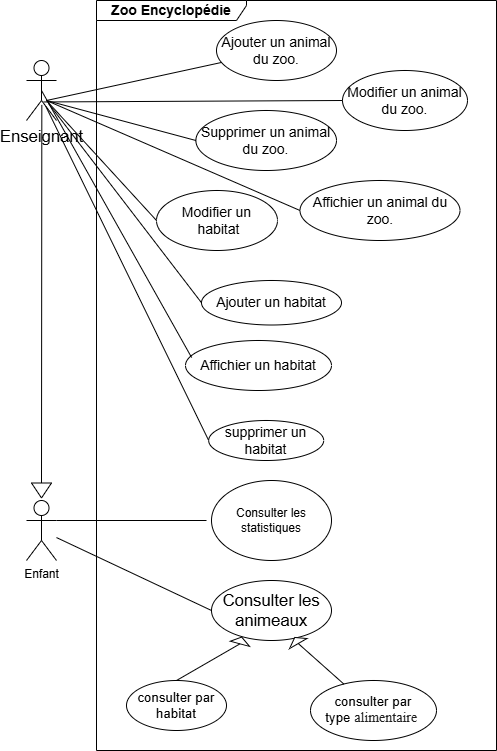

The diagram above was exported from draw.io. Its source (the exported page's mxGraphModel, read from the mxfile embedded in the PNG):
<mxGraphModel dx="1572" dy="1128" grid="1" gridSize="10" guides="1" tooltips="1" connect="1" arrows="1" fold="1" page="1" pageScale="1" pageWidth="827" pageHeight="1169" math="0" shadow="0">
  <root>
    <mxCell id="0" />
    <mxCell id="1" parent="0" />
    <mxCell id="GhMIP2oEWd76NEqpqpS9-1" value="&lt;span data-lucid-type=&quot;application/vnd.lucid.text&quot; data-lucid-content=&quot;{&amp;quot;t&amp;quot;:&amp;quot;Zoo Encyclopédie&amp;quot;,&amp;quot;m&amp;quot;:[{&amp;quot;s&amp;quot;:0,&amp;quot;n&amp;quot;:&amp;quot;p&amp;quot;,&amp;quot;v&amp;quot;:1.0087743055555556},{&amp;quot;s&amp;quot;:0,&amp;quot;n&amp;quot;:&amp;quot;c&amp;quot;,&amp;quot;v&amp;quot;:&amp;quot;#000000e0&amp;quot;,&amp;quot;e&amp;quot;:16},{&amp;quot;s&amp;quot;:0,&amp;quot;n&amp;quot;:&amp;quot;b&amp;quot;,&amp;quot;v&amp;quot;:true,&amp;quot;e&amp;quot;:16},{&amp;quot;s&amp;quot;:0,&amp;quot;n&amp;quot;:&amp;quot;s&amp;quot;,&amp;quot;v&amp;quot;:26.666666666666668,&amp;quot;e&amp;quot;:16}]}&quot;&gt;&lt;span style=&quot;font-weight: bold;&quot;&gt;&lt;font style=&quot;font-size: 14px;&quot;&gt;Zoo Encyclopédie&lt;/font&gt;&lt;/span&gt;&lt;/span&gt;" style="shape=umlFrame;whiteSpace=wrap;html=1;pointerEvents=0;width=150;height=20;" vertex="1" parent="1">
      <mxGeometry x="200" y="190" width="400" height="750" as="geometry" />
    </mxCell>
    <mxCell id="GhMIP2oEWd76NEqpqpS9-2" value="&lt;span data-lucid-type=&quot;application/vnd.lucid.text&quot; data-lucid-content=&quot;{&amp;quot;t&amp;quot;:&amp;quot;Enseignant&amp;quot;,&amp;quot;m&amp;quot;:[{&amp;quot;s&amp;quot;:0,&amp;quot;n&amp;quot;:&amp;quot;p&amp;quot;,&amp;quot;v&amp;quot;:1.2},{&amp;quot;s&amp;quot;:0,&amp;quot;n&amp;quot;:&amp;quot;s&amp;quot;,&amp;quot;v&amp;quot;:22.22222222222222,&amp;quot;e&amp;quot;:10},{&amp;quot;s&amp;quot;:0,&amp;quot;n&amp;quot;:&amp;quot;fsp&amp;quot;,&amp;quot;v&amp;quot;:&amp;quot;ss_presetShapeStyle1_textStyle&amp;quot;,&amp;quot;e&amp;quot;:10},{&amp;quot;s&amp;quot;:0,&amp;quot;n&amp;quot;:&amp;quot;fsp2&amp;quot;,&amp;quot;v&amp;quot;:&amp;quot;ss_presetShapeStyle1_textStyle&amp;quot;,&amp;quot;e&amp;quot;:10}]}&quot;&gt;&lt;span style=&quot;font-size: 16.6667px;&quot;&gt;Enseignant&lt;/span&gt;&lt;/span&gt;" style="shape=umlActor;verticalLabelPosition=bottom;verticalAlign=top;html=1;" vertex="1" parent="1">
      <mxGeometry x="130" y="250" width="30" height="60" as="geometry" />
    </mxCell>
    <mxCell id="GhMIP2oEWd76NEqpqpS9-3" value="Enfant" style="shape=umlActor;verticalLabelPosition=bottom;verticalAlign=top;html=1;" vertex="1" parent="1">
      <mxGeometry x="130" y="690" width="30" height="60" as="geometry" />
    </mxCell>
    <mxCell id="GhMIP2oEWd76NEqpqpS9-9" value="" style="triangle;whiteSpace=wrap;html=1;rotation=90;" vertex="1" parent="1">
      <mxGeometry x="137.5" y="670" width="15" height="20" as="geometry" />
    </mxCell>
    <mxCell id="GhMIP2oEWd76NEqpqpS9-12" value="" style="endArrow=none;html=1;rounded=0;entryX=0.511;entryY=0.74;entryDx=0;entryDy=0;entryPerimeter=0;exitX=0;exitY=0.5;exitDx=0;exitDy=0;" edge="1" parent="1" source="GhMIP2oEWd76NEqpqpS9-9" target="GhMIP2oEWd76NEqpqpS9-2">
      <mxGeometry width="50" height="50" relative="1" as="geometry">
        <mxPoint x="120" y="440" as="sourcePoint" />
        <mxPoint x="170" y="390" as="targetPoint" />
      </mxGeometry>
    </mxCell>
    <mxCell id="GhMIP2oEWd76NEqpqpS9-13" value="&lt;span data-lucid-type=&quot;application/vnd.lucid.text&quot; data-lucid-content=&quot;{&amp;quot;t&amp;quot;:&amp;quot;Consulter les animeaux&amp;quot;,&amp;quot;m&amp;quot;:[{&amp;quot;s&amp;quot;:0,&amp;quot;n&amp;quot;:&amp;quot;p&amp;quot;,&amp;quot;v&amp;quot;:1.2},{&amp;quot;s&amp;quot;:0,&amp;quot;n&amp;quot;:&amp;quot;s&amp;quot;,&amp;quot;v&amp;quot;:22.22222222222222,&amp;quot;e&amp;quot;:22},{&amp;quot;s&amp;quot;:0,&amp;quot;n&amp;quot;:&amp;quot;fsp&amp;quot;,&amp;quot;v&amp;quot;:&amp;quot;ss_presetShapeStyle1_textStyle&amp;quot;,&amp;quot;e&amp;quot;:22},{&amp;quot;s&amp;quot;:0,&amp;quot;n&amp;quot;:&amp;quot;fsp2&amp;quot;,&amp;quot;v&amp;quot;:&amp;quot;ss_presetShapeStyle1_textStyle&amp;quot;,&amp;quot;e&amp;quot;:22}]}&quot;&gt;&lt;span style=&quot;font-size: 16.6667px;&quot;&gt;Consulter les animeaux&lt;/span&gt;&lt;/span&gt;" style="ellipse;whiteSpace=wrap;html=1;" vertex="1" parent="1">
      <mxGeometry x="315" y="770" width="120" height="60" as="geometry" />
    </mxCell>
    <mxCell id="GhMIP2oEWd76NEqpqpS9-14" value="&lt;span data-lucid-type=&quot;application/vnd.lucid.text&quot; data-lucid-content=&quot;{&amp;quot;t&amp;quot;:&amp;quot;consulter par habitat&amp;quot;,&amp;quot;m&amp;quot;:[{&amp;quot;s&amp;quot;:0,&amp;quot;n&amp;quot;:&amp;quot;p&amp;quot;,&amp;quot;v&amp;quot;:1.2},{&amp;quot;s&amp;quot;:0,&amp;quot;n&amp;quot;:&amp;quot;fsp&amp;quot;,&amp;quot;v&amp;quot;:&amp;quot;ss_presetShapeStyle1_textStyle&amp;quot;,&amp;quot;e&amp;quot;:10},{&amp;quot;s&amp;quot;:0,&amp;quot;n&amp;quot;:&amp;quot;fsp2&amp;quot;,&amp;quot;v&amp;quot;:&amp;quot;ss_presetShapeStyle1_textStyle&amp;quot;,&amp;quot;e&amp;quot;:10},{&amp;quot;s&amp;quot;:0,&amp;quot;n&amp;quot;:&amp;quot;s&amp;quot;,&amp;quot;v&amp;quot;:17.77777777777778,&amp;quot;e&amp;quot;:21},{&amp;quot;s&amp;quot;:10,&amp;quot;n&amp;quot;:&amp;quot;c&amp;quot;,&amp;quot;v&amp;quot;:&amp;quot;#000000e0&amp;quot;,&amp;quot;e&amp;quot;:21}]}&quot;&gt;&lt;span style=&quot;font-size: 13.3333px;&quot;&gt;consulter &lt;/span&gt;&lt;span style=&quot;font-size: 13.3333px;&quot;&gt;par habitat&lt;/span&gt;&lt;/span&gt;" style="ellipse;whiteSpace=wrap;html=1;" vertex="1" parent="1">
      <mxGeometry x="230" y="870" width="100" height="50" as="geometry" />
    </mxCell>
    <mxCell id="GhMIP2oEWd76NEqpqpS9-15" value="&lt;span data-lucid-type=&quot;application/vnd.lucid.text&quot; data-lucid-content=&quot;{&amp;quot;t&amp;quot;:&amp;quot;consulter par habitat&amp;quot;,&amp;quot;m&amp;quot;:[{&amp;quot;s&amp;quot;:0,&amp;quot;n&amp;quot;:&amp;quot;p&amp;quot;,&amp;quot;v&amp;quot;:1.2},{&amp;quot;s&amp;quot;:0,&amp;quot;n&amp;quot;:&amp;quot;fsp&amp;quot;,&amp;quot;v&amp;quot;:&amp;quot;ss_presetShapeStyle1_textStyle&amp;quot;,&amp;quot;e&amp;quot;:10},{&amp;quot;s&amp;quot;:0,&amp;quot;n&amp;quot;:&amp;quot;fsp2&amp;quot;,&amp;quot;v&amp;quot;:&amp;quot;ss_presetShapeStyle1_textStyle&amp;quot;,&amp;quot;e&amp;quot;:10},{&amp;quot;s&amp;quot;:0,&amp;quot;n&amp;quot;:&amp;quot;s&amp;quot;,&amp;quot;v&amp;quot;:17.77777777777778,&amp;quot;e&amp;quot;:21},{&amp;quot;s&amp;quot;:10,&amp;quot;n&amp;quot;:&amp;quot;c&amp;quot;,&amp;quot;v&amp;quot;:&amp;quot;#000000e0&amp;quot;,&amp;quot;e&amp;quot;:21}]}&quot;&gt;&lt;span style=&quot;font-size: 13.3333px;&quot;&gt;consulter &lt;/span&gt;&lt;span style=&quot;font-size: 13.3333px;&quot;&gt;par type&amp;nbsp;&lt;/span&gt;&lt;/span&gt;&lt;span style=&quot;color: rgba(0, 0, 0, 0.88); font-family: &amp;quot;Nunito Sans&amp;quot;, &amp;quot;sans-serif&amp;quot;; font-size: 14px; text-align: start; background-color: rgb(255, 255, 255);&quot;&gt;alimentaire&amp;nbsp;&lt;/span&gt;" style="ellipse;whiteSpace=wrap;html=1;" vertex="1" parent="1">
      <mxGeometry x="414" y="870" width="126" height="60" as="geometry" />
    </mxCell>
    <mxCell id="GhMIP2oEWd76NEqpqpS9-17" value="" style="endArrow=none;html=1;rounded=0;exitX=0;exitY=0.5;exitDx=0;exitDy=0;" edge="1" parent="1" source="GhMIP2oEWd76NEqpqpS9-13" target="GhMIP2oEWd76NEqpqpS9-3">
      <mxGeometry width="50" height="50" relative="1" as="geometry">
        <mxPoint x="330" y="450" as="sourcePoint" />
        <mxPoint x="380" y="400" as="targetPoint" />
      </mxGeometry>
    </mxCell>
    <mxCell id="GhMIP2oEWd76NEqpqpS9-27" value="&lt;span data-lucid-type=&quot;application/vnd.lucid.text&quot; data-lucid-content=&quot;{&amp;quot;t&amp;quot;:&amp;quot;Ajouter un animal du zoo.&amp;quot;,&amp;quot;m&amp;quot;:[{&amp;quot;s&amp;quot;:0,&amp;quot;n&amp;quot;:&amp;quot;p&amp;quot;,&amp;quot;v&amp;quot;:1.2},{&amp;quot;s&amp;quot;:0,&amp;quot;n&amp;quot;:&amp;quot;c&amp;quot;,&amp;quot;v&amp;quot;:&amp;quot;#000000e0&amp;quot;,&amp;quot;e&amp;quot;:25},{&amp;quot;s&amp;quot;:0,&amp;quot;n&amp;quot;:&amp;quot;s&amp;quot;,&amp;quot;v&amp;quot;:18.666666666666668,&amp;quot;e&amp;quot;:25}]}&quot;&gt;&lt;span style=&quot;font-size: 14px;&quot;&gt;Ajouter un animal du zoo.&lt;/span&gt;&lt;/span&gt;" style="ellipse;whiteSpace=wrap;html=1;" vertex="1" parent="1">
      <mxGeometry x="320" y="210" width="120" height="60" as="geometry" />
    </mxCell>
    <mxCell id="GhMIP2oEWd76NEqpqpS9-29" value="" style="endArrow=none;html=1;rounded=0;" edge="1" parent="1" target="GhMIP2oEWd76NEqpqpS9-27">
      <mxGeometry width="50" height="50" relative="1" as="geometry">
        <mxPoint x="150" y="290" as="sourcePoint" />
        <mxPoint x="200" y="240" as="targetPoint" />
      </mxGeometry>
    </mxCell>
    <mxCell id="GhMIP2oEWd76NEqpqpS9-30" value="&lt;span data-lucid-type=&quot;application/vnd.lucid.text&quot; data-lucid-content=&quot;{&amp;quot;t&amp;quot;:&amp;quot;Modifier un animal du zoo.&amp;quot;,&amp;quot;m&amp;quot;:[{&amp;quot;s&amp;quot;:0,&amp;quot;n&amp;quot;:&amp;quot;p&amp;quot;,&amp;quot;v&amp;quot;:1.2},{&amp;quot;s&amp;quot;:0,&amp;quot;n&amp;quot;:&amp;quot;c&amp;quot;,&amp;quot;v&amp;quot;:&amp;quot;#000000e0&amp;quot;,&amp;quot;e&amp;quot;:26},{&amp;quot;s&amp;quot;:0,&amp;quot;n&amp;quot;:&amp;quot;s&amp;quot;,&amp;quot;v&amp;quot;:18.666666666666668,&amp;quot;e&amp;quot;:26}]}&quot;&gt;&lt;span style=&quot;font-size: 14px;&quot;&gt;Modifier un animal du zoo.&lt;/span&gt;&lt;/span&gt;" style="ellipse;whiteSpace=wrap;html=1;" vertex="1" parent="1">
      <mxGeometry x="446" y="260" width="125" height="60" as="geometry" />
    </mxCell>
    <mxCell id="GhMIP2oEWd76NEqpqpS9-31" value="" style="endArrow=none;html=1;rounded=0;exitX=0.57;exitY=0.691;exitDx=0;exitDy=0;exitPerimeter=0;entryX=0;entryY=0.5;entryDx=0;entryDy=0;" edge="1" parent="1" source="GhMIP2oEWd76NEqpqpS9-2" target="GhMIP2oEWd76NEqpqpS9-30">
      <mxGeometry width="50" height="50" relative="1" as="geometry">
        <mxPoint x="350" y="470" as="sourcePoint" />
        <mxPoint x="400" y="420" as="targetPoint" />
      </mxGeometry>
    </mxCell>
    <mxCell id="GhMIP2oEWd76NEqpqpS9-32" value="&lt;span data-lucid-type=&quot;application/vnd.lucid.text&quot; data-lucid-content=&quot;{&amp;quot;t&amp;quot;:&amp;quot;supprimer un animal du zoo.&amp;quot;,&amp;quot;m&amp;quot;:[{&amp;quot;s&amp;quot;:0,&amp;quot;n&amp;quot;:&amp;quot;p&amp;quot;,&amp;quot;v&amp;quot;:1.2},{&amp;quot;s&amp;quot;:0,&amp;quot;n&amp;quot;:&amp;quot;c&amp;quot;,&amp;quot;v&amp;quot;:&amp;quot;#000000e0&amp;quot;,&amp;quot;e&amp;quot;:27},{&amp;quot;s&amp;quot;:0,&amp;quot;n&amp;quot;:&amp;quot;s&amp;quot;,&amp;quot;v&amp;quot;:18.666666666666668,&amp;quot;e&amp;quot;:27}]}&quot;&gt;&lt;span style=&quot;font-size: 14px;&quot;&gt;Supprimer un animal du zoo.&lt;/span&gt;&lt;/span&gt;" style="ellipse;whiteSpace=wrap;html=1;" vertex="1" parent="1">
      <mxGeometry x="299.38" y="300" width="140.62" height="60" as="geometry" />
    </mxCell>
    <mxCell id="GhMIP2oEWd76NEqpqpS9-33" value="" style="endArrow=none;html=1;rounded=0;entryX=0;entryY=0.5;entryDx=0;entryDy=0;" edge="1" parent="1" target="GhMIP2oEWd76NEqpqpS9-32">
      <mxGeometry width="50" height="50" relative="1" as="geometry">
        <mxPoint x="150" y="290" as="sourcePoint" />
        <mxPoint x="400" y="420" as="targetPoint" />
      </mxGeometry>
    </mxCell>
    <mxCell id="GhMIP2oEWd76NEqpqpS9-34" value="&lt;span data-lucid-type=&quot;application/vnd.lucid.text&quot; data-lucid-content=&quot;{&amp;quot;t&amp;quot;:&amp;quot;Affichier un animal du zoo.&amp;quot;,&amp;quot;m&amp;quot;:[{&amp;quot;s&amp;quot;:0,&amp;quot;n&amp;quot;:&amp;quot;p&amp;quot;,&amp;quot;v&amp;quot;:1.2},{&amp;quot;s&amp;quot;:0,&amp;quot;n&amp;quot;:&amp;quot;c&amp;quot;,&amp;quot;v&amp;quot;:&amp;quot;#000000e0&amp;quot;,&amp;quot;e&amp;quot;:27},{&amp;quot;s&amp;quot;:0,&amp;quot;n&amp;quot;:&amp;quot;s&amp;quot;,&amp;quot;v&amp;quot;:18.666666666666668,&amp;quot;e&amp;quot;:27}]}&quot;&gt;&lt;span style=&quot;font-size: 14px;&quot;&gt;Affichier un animal du zoo.&lt;/span&gt;&lt;/span&gt;" style="ellipse;whiteSpace=wrap;html=1;" vertex="1" parent="1">
      <mxGeometry x="403.5" y="370" width="160" height="60" as="geometry" />
    </mxCell>
    <mxCell id="GhMIP2oEWd76NEqpqpS9-35" value="" style="endArrow=none;html=1;rounded=0;exitX=0;exitY=0.5;exitDx=0;exitDy=0;" edge="1" parent="1" source="GhMIP2oEWd76NEqpqpS9-34">
      <mxGeometry width="50" height="50" relative="1" as="geometry">
        <mxPoint x="350" y="470" as="sourcePoint" />
        <mxPoint x="150" y="290" as="targetPoint" />
      </mxGeometry>
    </mxCell>
    <mxCell id="GhMIP2oEWd76NEqpqpS9-40" value="&lt;span data-lucid-type=&quot;application/vnd.lucid.text&quot; data-lucid-content=&quot;{&amp;quot;t&amp;quot;:&amp;quot;Ajouter un habitat&amp;quot;,&amp;quot;m&amp;quot;:[{&amp;quot;s&amp;quot;:0,&amp;quot;n&amp;quot;:&amp;quot;p&amp;quot;,&amp;quot;v&amp;quot;:1.2},{&amp;quot;s&amp;quot;:0,&amp;quot;n&amp;quot;:&amp;quot;c&amp;quot;,&amp;quot;v&amp;quot;:&amp;quot;#000000e0&amp;quot;,&amp;quot;e&amp;quot;:18},{&amp;quot;s&amp;quot;:0,&amp;quot;n&amp;quot;:&amp;quot;s&amp;quot;,&amp;quot;v&amp;quot;:18.666666666666668,&amp;quot;e&amp;quot;:18}]}&quot;&gt;&lt;span style=&quot;font-size: 14px;&quot;&gt;Ajouter un habitat&lt;/span&gt;&lt;/span&gt;" style="ellipse;whiteSpace=wrap;html=1;" vertex="1" parent="1">
      <mxGeometry x="305" y="470" width="140" height="44.5" as="geometry" />
    </mxCell>
    <mxCell id="GhMIP2oEWd76NEqpqpS9-41" value="" style="endArrow=none;html=1;rounded=0;exitX=0.733;exitY=0.715;exitDx=0;exitDy=0;exitPerimeter=0;entryX=0;entryY=0.5;entryDx=0;entryDy=0;" edge="1" parent="1" source="GhMIP2oEWd76NEqpqpS9-2" target="GhMIP2oEWd76NEqpqpS9-40">
      <mxGeometry width="50" height="50" relative="1" as="geometry">
        <mxPoint x="350" y="630" as="sourcePoint" />
        <mxPoint x="400" y="580" as="targetPoint" />
      </mxGeometry>
    </mxCell>
    <UserObject label="&lt;br&gt;&lt;span data-lucid-type=&quot;application/vnd.lucid.text&quot; data-lucid-content=&quot;{&amp;quot;t&amp;quot;:&amp;quot;Modifier un habitat&amp;quot;,&amp;quot;m&amp;quot;:[{&amp;quot;s&amp;quot;:0,&amp;quot;n&amp;quot;:&amp;quot;p&amp;quot;,&amp;quot;v&amp;quot;:1.2},{&amp;quot;s&amp;quot;:0,&amp;quot;n&amp;quot;:&amp;quot;c&amp;quot;,&amp;quot;v&amp;quot;:&amp;quot;#000000e0&amp;quot;,&amp;quot;e&amp;quot;:19},{&amp;quot;s&amp;quot;:0,&amp;quot;n&amp;quot;:&amp;quot;s&amp;quot;,&amp;quot;v&amp;quot;:18.666666666666668,&amp;quot;e&amp;quot;:19}]}&quot;&gt;&lt;span style=&quot;color:#000000;font-size:14px;&quot;&gt;Modifier un&lt;/span&gt;&lt;/span&gt;&lt;div&gt;&lt;span data-lucid-type=&quot;application/vnd.lucid.text&quot; data-lucid-content=&quot;{&amp;quot;t&amp;quot;:&amp;quot;Modifier un habitat&amp;quot;,&amp;quot;m&amp;quot;:[{&amp;quot;s&amp;quot;:0,&amp;quot;n&amp;quot;:&amp;quot;p&amp;quot;,&amp;quot;v&amp;quot;:1.2},{&amp;quot;s&amp;quot;:0,&amp;quot;n&amp;quot;:&amp;quot;c&amp;quot;,&amp;quot;v&amp;quot;:&amp;quot;#000000e0&amp;quot;,&amp;quot;e&amp;quot;:19},{&amp;quot;s&amp;quot;:0,&amp;quot;n&amp;quot;:&amp;quot;s&amp;quot;,&amp;quot;v&amp;quot;:18.666666666666668,&amp;quot;e&amp;quot;:19}]}&quot;&gt;&lt;span style=&quot;color:#000000;font-size:14px;&quot;&gt;&amp;nbsp;habitat&lt;/span&gt;&lt;/span&gt;&lt;br&gt;&lt;br&gt;&lt;/div&gt;" link="&#10;&lt;span data-lucid-type=&quot;application/vnd.lucid.text&quot; data-lucid-content=&quot;{&amp;quot;t&amp;quot;:&amp;quot;Modifier un habitat&amp;quot;,&amp;quot;m&amp;quot;:[{&amp;quot;s&amp;quot;:0,&amp;quot;n&amp;quot;:&amp;quot;p&amp;quot;,&amp;quot;v&amp;quot;:1.2},{&amp;quot;s&amp;quot;:0,&amp;quot;n&amp;quot;:&amp;quot;c&amp;quot;,&amp;quot;v&amp;quot;:&amp;quot;#000000e0&amp;quot;,&amp;quot;e&amp;quot;:19},{&amp;quot;s&amp;quot;:0,&amp;quot;n&amp;quot;:&amp;quot;s&amp;quot;,&amp;quot;v&amp;quot;:18.666666666666668,&amp;quot;e&amp;quot;:19}]}&quot;&gt;&lt;span style=&quot;color:#000000;font-size:14px;&quot;&gt;Modifier un habitat&lt;/span&gt;&lt;/span&gt;&#10;&#10;" id="GhMIP2oEWd76NEqpqpS9-42">
      <mxCell style="ellipse;whiteSpace=wrap;html=1;" vertex="1" parent="1">
        <mxGeometry x="260" y="380" width="121" height="60" as="geometry" />
      </mxCell>
    </UserObject>
    <mxCell id="GhMIP2oEWd76NEqpqpS9-43" value="" style="endArrow=none;html=1;rounded=0;entryX=0;entryY=0.5;entryDx=0;entryDy=0;" edge="1" parent="1" target="GhMIP2oEWd76NEqpqpS9-42">
      <mxGeometry width="50" height="50" relative="1" as="geometry">
        <mxPoint x="150" y="290" as="sourcePoint" />
        <mxPoint x="400" y="530" as="targetPoint" />
      </mxGeometry>
    </mxCell>
    <mxCell id="GhMIP2oEWd76NEqpqpS9-44" value="&lt;span data-lucid-type=&quot;application/vnd.lucid.text&quot; data-lucid-content=&quot;{&amp;quot;t&amp;quot;:&amp;quot;supprimer un habitat&amp;quot;,&amp;quot;m&amp;quot;:[{&amp;quot;s&amp;quot;:0,&amp;quot;n&amp;quot;:&amp;quot;p&amp;quot;,&amp;quot;v&amp;quot;:1.2},{&amp;quot;s&amp;quot;:0,&amp;quot;n&amp;quot;:&amp;quot;c&amp;quot;,&amp;quot;v&amp;quot;:&amp;quot;#000000e0&amp;quot;,&amp;quot;e&amp;quot;:20},{&amp;quot;s&amp;quot;:0,&amp;quot;n&amp;quot;:&amp;quot;s&amp;quot;,&amp;quot;v&amp;quot;:18.666666666666668,&amp;quot;e&amp;quot;:20}]}&quot;&gt;&lt;span style=&quot;font-size: 14px;&quot;&gt;supprimer un habitat&lt;/span&gt;&lt;/span&gt;" style="ellipse;whiteSpace=wrap;html=1;" vertex="1" parent="1">
      <mxGeometry x="312.19" y="610" width="115" height="40" as="geometry" />
    </mxCell>
    <mxCell id="GhMIP2oEWd76NEqpqpS9-45" value="" style="endArrow=none;html=1;rounded=0;exitX=0.64;exitY=0.761;exitDx=0;exitDy=0;exitPerimeter=0;entryX=0;entryY=0.5;entryDx=0;entryDy=0;" edge="1" parent="1" source="GhMIP2oEWd76NEqpqpS9-2" target="GhMIP2oEWd76NEqpqpS9-44">
      <mxGeometry width="50" height="50" relative="1" as="geometry">
        <mxPoint x="350" y="580" as="sourcePoint" />
        <mxPoint x="400" y="530" as="targetPoint" />
      </mxGeometry>
    </mxCell>
    <mxCell id="GhMIP2oEWd76NEqpqpS9-46" value="&lt;span data-lucid-type=&quot;application/vnd.lucid.text&quot; data-lucid-content=&quot;{&amp;quot;t&amp;quot;:&amp;quot;Affichier un habitat&amp;quot;,&amp;quot;m&amp;quot;:[{&amp;quot;s&amp;quot;:0,&amp;quot;n&amp;quot;:&amp;quot;p&amp;quot;,&amp;quot;v&amp;quot;:1.2},{&amp;quot;s&amp;quot;:0,&amp;quot;n&amp;quot;:&amp;quot;c&amp;quot;,&amp;quot;v&amp;quot;:&amp;quot;#000000e0&amp;quot;,&amp;quot;e&amp;quot;:20},{&amp;quot;s&amp;quot;:0,&amp;quot;n&amp;quot;:&amp;quot;s&amp;quot;,&amp;quot;v&amp;quot;:18.666666666666668,&amp;quot;e&amp;quot;:20}]}&quot;&gt;&lt;span style=&quot;font-size: 14px;&quot;&gt;Affichier un habitat&lt;/span&gt;&lt;/span&gt;" style="ellipse;whiteSpace=wrap;html=1;" vertex="1" parent="1">
      <mxGeometry x="289" y="530" width="146" height="50" as="geometry" />
    </mxCell>
    <mxCell id="GhMIP2oEWd76NEqpqpS9-62" value="" style="endArrow=none;html=1;rounded=0;exitX=0.5;exitY=0.5;exitDx=0;exitDy=0;exitPerimeter=0;entryX=0.042;entryY=0.341;entryDx=0;entryDy=0;entryPerimeter=0;" edge="1" parent="1" source="GhMIP2oEWd76NEqpqpS9-2" target="GhMIP2oEWd76NEqpqpS9-46">
      <mxGeometry width="50" height="50" relative="1" as="geometry">
        <mxPoint x="310" y="690" as="sourcePoint" />
        <mxPoint x="360" y="640" as="targetPoint" />
      </mxGeometry>
    </mxCell>
    <mxCell id="GhMIP2oEWd76NEqpqpS9-63" value="" style="triangle;whiteSpace=wrap;html=1;rotation=-75;" vertex="1" parent="1">
      <mxGeometry x="340.81" y="820" width="7" height="20" as="geometry" />
    </mxCell>
    <mxCell id="GhMIP2oEWd76NEqpqpS9-65" value="" style="endArrow=none;html=1;rounded=0;entryX=0;entryY=0.5;entryDx=0;entryDy=0;exitX=0.5;exitY=0;exitDx=0;exitDy=0;" edge="1" parent="1" source="GhMIP2oEWd76NEqpqpS9-14" target="GhMIP2oEWd76NEqpqpS9-63">
      <mxGeometry width="50" height="50" relative="1" as="geometry">
        <mxPoint x="320" y="870" as="sourcePoint" />
        <mxPoint x="370" y="820" as="targetPoint" />
      </mxGeometry>
    </mxCell>
    <mxCell id="GhMIP2oEWd76NEqpqpS9-66" value="" style="triangle;whiteSpace=wrap;html=1;rotation=-120;" vertex="1" parent="1">
      <mxGeometry x="396.5" y="819.9989308430369" width="7" height="20" as="geometry" />
    </mxCell>
    <mxCell id="GhMIP2oEWd76NEqpqpS9-67" value="" style="endArrow=none;html=1;rounded=0;entryX=0;entryY=0.5;entryDx=0;entryDy=0;" edge="1" parent="1" target="GhMIP2oEWd76NEqpqpS9-66" source="GhMIP2oEWd76NEqpqpS9-15">
      <mxGeometry width="50" height="50" relative="1" as="geometry">
        <mxPoint x="350" y="865.9689308430369" as="sourcePoint" />
        <mxPoint x="400" y="815.9689308430369" as="targetPoint" />
      </mxGeometry>
    </mxCell>
    <mxCell id="GhMIP2oEWd76NEqpqpS9-68" value="Consulter les statistiques" style="ellipse;whiteSpace=wrap;html=1;" vertex="1" parent="1">
      <mxGeometry x="315" y="670" width="120" height="80" as="geometry" />
    </mxCell>
    <mxCell id="GhMIP2oEWd76NEqpqpS9-69" value="" style="endArrow=none;html=1;rounded=0;exitX=1;exitY=0.3333333333333333;exitDx=0;exitDy=0;exitPerimeter=0;" edge="1" parent="1" source="GhMIP2oEWd76NEqpqpS9-3">
      <mxGeometry width="50" height="50" relative="1" as="geometry">
        <mxPoint x="270" y="760" as="sourcePoint" />
        <mxPoint x="310" y="710" as="targetPoint" />
      </mxGeometry>
    </mxCell>
  </root>
</mxGraphModel>